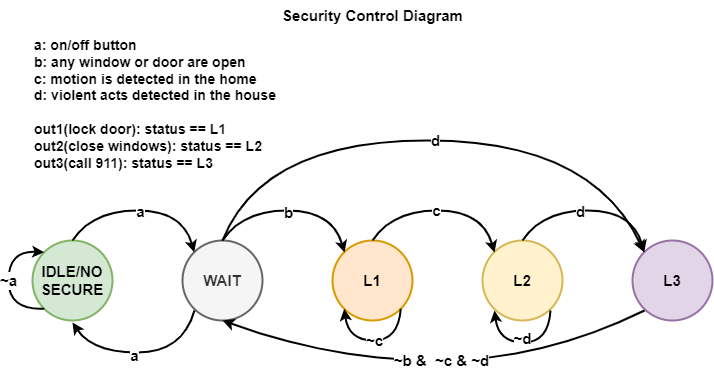

The diagram above was exported from draw.io. Its source (the exported page's mxGraphModel, read from the mxfile embedded in the PNG):
<mxGraphModel dx="1062" dy="619" grid="1" gridSize="10" guides="1" tooltips="1" connect="1" arrows="1" fold="1" page="1" pageScale="1" pageWidth="1169" pageHeight="827" math="0" shadow="0">
  <root>
    <mxCell id="0" />
    <mxCell id="1" parent="0" />
    <mxCell id="Cry9K9lcWHQ8lLctMgY8-1" value="WAIT" style="ellipse;whiteSpace=wrap;html=1;aspect=fixed;strokeWidth=2;fontStyle=1;fontSize=15;fillColor=#f5f5f5;fontColor=#333333;strokeColor=#666666;" vertex="1" parent="1">
      <mxGeometry x="407" y="310" width="80" height="80" as="geometry" />
    </mxCell>
    <mxCell id="Cry9K9lcWHQ8lLctMgY8-2" value="L1" style="ellipse;whiteSpace=wrap;html=1;aspect=fixed;strokeWidth=2;fontStyle=1;fontSize=15;fillColor=#ffe6cc;strokeColor=#d79b00;" vertex="1" parent="1">
      <mxGeometry x="557" y="310" width="80" height="80" as="geometry" />
    </mxCell>
    <mxCell id="Cry9K9lcWHQ8lLctMgY8-3" value="L2" style="ellipse;whiteSpace=wrap;html=1;aspect=fixed;strokeWidth=2;fontStyle=1;fontSize=15;fillColor=#fff2cc;strokeColor=#d6b656;" vertex="1" parent="1">
      <mxGeometry x="707" y="310" width="80" height="80" as="geometry" />
    </mxCell>
    <mxCell id="Cry9K9lcWHQ8lLctMgY8-4" value="L3" style="ellipse;whiteSpace=wrap;html=1;aspect=fixed;strokeWidth=2;fontStyle=1;fontSize=15;fillColor=#e1d5e7;strokeColor=#9673a6;" vertex="1" parent="1">
      <mxGeometry x="857" y="310" width="80" height="80" as="geometry" />
    </mxCell>
    <mxCell id="Cry9K9lcWHQ8lLctMgY8-5" value="IDLE/NO SECURE" style="ellipse;whiteSpace=wrap;html=1;aspect=fixed;strokeWidth=2;fontStyle=1;fontSize=15;fillColor=#d5e8d4;strokeColor=#82b366;" vertex="1" parent="1">
      <mxGeometry x="257" y="310" width="80" height="80" as="geometry" />
    </mxCell>
    <mxCell id="Cry9K9lcWHQ8lLctMgY8-6" value="" style="curved=1;endArrow=classic;html=1;rounded=0;exitX=0.5;exitY=0;exitDx=0;exitDy=0;entryX=0;entryY=0;entryDx=0;entryDy=0;strokeWidth=2;fontStyle=1;fontSize=15;" edge="1" parent="1" source="Cry9K9lcWHQ8lLctMgY8-5" target="Cry9K9lcWHQ8lLctMgY8-1">
      <mxGeometry width="50" height="50" relative="1" as="geometry">
        <mxPoint x="477" y="410" as="sourcePoint" />
        <mxPoint x="527" y="360" as="targetPoint" />
        <Array as="points">
          <mxPoint x="317" y="280" />
          <mxPoint x="407" y="280" />
        </Array>
      </mxGeometry>
    </mxCell>
    <mxCell id="8a4cJDvK7Se0oCyyLTUx-3" value="a" style="edgeLabel;html=1;align=center;verticalAlign=middle;resizable=0;points=[];fontStyle=1;fontSize=15;" vertex="1" connectable="0" parent="Cry9K9lcWHQ8lLctMgY8-6">
      <mxGeometry x="-0.0092" y="-1" relative="1" as="geometry">
        <mxPoint as="offset" />
      </mxGeometry>
    </mxCell>
    <mxCell id="Cry9K9lcWHQ8lLctMgY8-7" value="" style="curved=1;endArrow=classic;html=1;rounded=0;exitX=0.5;exitY=0;exitDx=0;exitDy=0;entryX=0;entryY=0;entryDx=0;entryDy=0;strokeWidth=2;fontStyle=1;fontSize=15;" edge="1" parent="1">
      <mxGeometry width="50" height="50" relative="1" as="geometry">
        <mxPoint x="447" y="310" as="sourcePoint" />
        <mxPoint x="569" y="322" as="targetPoint" />
        <Array as="points">
          <mxPoint x="467" y="280" />
          <mxPoint x="557" y="280" />
        </Array>
      </mxGeometry>
    </mxCell>
    <mxCell id="8a4cJDvK7Se0oCyyLTUx-5" value="b" style="edgeLabel;html=1;align=center;verticalAlign=middle;resizable=0;points=[];fontStyle=1;fontSize=15;" vertex="1" connectable="0" parent="Cry9K9lcWHQ8lLctMgY8-7">
      <mxGeometry x="-0.0416" y="-2" relative="1" as="geometry">
        <mxPoint as="offset" />
      </mxGeometry>
    </mxCell>
    <mxCell id="Cry9K9lcWHQ8lLctMgY8-8" value="" style="curved=1;endArrow=classic;html=1;rounded=0;exitX=0.5;exitY=0;exitDx=0;exitDy=0;entryX=0;entryY=0;entryDx=0;entryDy=0;strokeWidth=2;fontStyle=1;fontSize=15;" edge="1" parent="1">
      <mxGeometry width="50" height="50" relative="1" as="geometry">
        <mxPoint x="597" y="310" as="sourcePoint" />
        <mxPoint x="719" y="322" as="targetPoint" />
        <Array as="points">
          <mxPoint x="617" y="280" />
          <mxPoint x="707" y="280" />
        </Array>
      </mxGeometry>
    </mxCell>
    <mxCell id="8a4cJDvK7Se0oCyyLTUx-6" value="c" style="edgeLabel;html=1;align=center;verticalAlign=middle;resizable=0;points=[];fontStyle=1;fontSize=15;" vertex="1" connectable="0" parent="Cry9K9lcWHQ8lLctMgY8-8">
      <mxGeometry x="-0.0584" relative="1" as="geometry">
        <mxPoint as="offset" />
      </mxGeometry>
    </mxCell>
    <mxCell id="Cry9K9lcWHQ8lLctMgY8-9" value="" style="curved=1;endArrow=classic;html=1;rounded=0;exitX=0.5;exitY=0;exitDx=0;exitDy=0;entryX=0;entryY=0;entryDx=0;entryDy=0;strokeWidth=2;fontStyle=1;fontSize=15;" edge="1" parent="1" target="Cry9K9lcWHQ8lLctMgY8-4">
      <mxGeometry width="50" height="50" relative="1" as="geometry">
        <mxPoint x="747" y="310" as="sourcePoint" />
        <mxPoint x="869" y="322" as="targetPoint" />
        <Array as="points">
          <mxPoint x="767" y="280" />
          <mxPoint x="857" y="280" />
        </Array>
      </mxGeometry>
    </mxCell>
    <mxCell id="8a4cJDvK7Se0oCyyLTUx-7" value="d" style="edgeLabel;html=1;align=center;verticalAlign=middle;resizable=0;points=[];fontStyle=1;fontSize=15;" vertex="1" connectable="0" parent="Cry9K9lcWHQ8lLctMgY8-9">
      <mxGeometry x="-0.1273" y="-1" relative="1" as="geometry">
        <mxPoint as="offset" />
      </mxGeometry>
    </mxCell>
    <mxCell id="Cry9K9lcWHQ8lLctMgY8-10" value="" style="curved=1;endArrow=classic;html=1;rounded=0;exitX=0.5;exitY=0;exitDx=0;exitDy=0;entryX=0.5;entryY=1;entryDx=0;entryDy=0;strokeWidth=2;fontStyle=1;fontSize=15;" edge="1" parent="1" target="Cry9K9lcWHQ8lLctMgY8-1">
      <mxGeometry width="50" height="50" relative="1" as="geometry">
        <mxPoint x="869" y="380" as="sourcePoint" />
        <mxPoint x="747" y="392" as="targetPoint" />
        <Array as="points">
          <mxPoint x="767" y="430" />
          <mxPoint x="557" y="430" />
        </Array>
      </mxGeometry>
    </mxCell>
    <mxCell id="8a4cJDvK7Se0oCyyLTUx-8" value="~b &amp;amp;&amp;nbsp; ~c &amp;amp; ~d" style="edgeLabel;html=1;align=center;verticalAlign=middle;resizable=0;points=[];fontStyle=1;fontSize=15;" vertex="1" connectable="0" parent="Cry9K9lcWHQ8lLctMgY8-10">
      <mxGeometry x="-0.026" relative="1" as="geometry">
        <mxPoint as="offset" />
      </mxGeometry>
    </mxCell>
    <mxCell id="Cry9K9lcWHQ8lLctMgY8-11" value="" style="curved=1;endArrow=classic;html=1;rounded=0;exitX=0.5;exitY=0;exitDx=0;exitDy=0;entryX=0;entryY=0;entryDx=0;entryDy=0;strokeWidth=2;fontStyle=1;fontSize=15;" edge="1" parent="1">
      <mxGeometry width="50" height="50" relative="1" as="geometry">
        <mxPoint x="419" y="380" as="sourcePoint" />
        <mxPoint x="297" y="392" as="targetPoint" />
        <Array as="points">
          <mxPoint x="407" y="422" />
          <mxPoint x="317" y="422" />
        </Array>
      </mxGeometry>
    </mxCell>
    <mxCell id="8a4cJDvK7Se0oCyyLTUx-4" value="a" style="edgeLabel;html=1;align=center;verticalAlign=middle;resizable=0;points=[];fontStyle=1;fontSize=15;" vertex="1" connectable="0" parent="Cry9K9lcWHQ8lLctMgY8-11">
      <mxGeometry x="0.0853" y="3" relative="1" as="geometry">
        <mxPoint as="offset" />
      </mxGeometry>
    </mxCell>
    <mxCell id="Cry9K9lcWHQ8lLctMgY8-12" value="d" style="curved=1;endArrow=classic;html=1;rounded=0;exitX=0.5;exitY=0;exitDx=0;exitDy=0;entryX=0;entryY=0;entryDx=0;entryDy=0;strokeWidth=2;fontStyle=1;fontSize=15;" edge="1" parent="1" target="Cry9K9lcWHQ8lLctMgY8-4">
      <mxGeometry width="50" height="50" relative="1" as="geometry">
        <mxPoint x="447" y="310" as="sourcePoint" />
        <mxPoint x="869" y="320" as="targetPoint" />
        <Array as="points">
          <mxPoint x="487" y="210" />
          <mxPoint x="817" y="210" />
        </Array>
      </mxGeometry>
    </mxCell>
    <mxCell id="8a4cJDvK7Se0oCyyLTUx-1" value="Security Control Diagram" style="text;html=1;align=center;verticalAlign=middle;whiteSpace=wrap;rounded=0;strokeWidth=2;fontStyle=1;fontSize=15;" vertex="1" parent="1">
      <mxGeometry x="490" y="70" width="215" height="30" as="geometry" />
    </mxCell>
    <mxCell id="8a4cJDvK7Se0oCyyLTUx-9" value="a: on/off button&lt;div&gt;b: any window or door are open&lt;/div&gt;&lt;div&gt;c: motion is detected in the home&lt;/div&gt;&lt;div&gt;&lt;span style=&quot;background-color: initial;&quot;&gt;d: violent acts detected in the house&lt;/span&gt;&lt;/div&gt;&lt;div&gt;&lt;span style=&quot;background-color: initial;&quot;&gt;&lt;br&gt;&lt;/span&gt;&lt;/div&gt;&lt;div&gt;&lt;span style=&quot;background-color: initial;&quot;&gt;out1(lock door): status == L1&lt;/span&gt;&lt;/div&gt;out2(close windows): status == L2&lt;div&gt;out3(call 911): status == L3&lt;br&gt;&lt;/div&gt;" style="text;html=1;align=left;verticalAlign=top;whiteSpace=wrap;rounded=0;fontStyle=1;fontSize=14;" vertex="1" parent="1">
      <mxGeometry x="257" y="100" width="266" height="140" as="geometry" />
    </mxCell>
    <mxCell id="8a4cJDvK7Se0oCyyLTUx-10" value="" style="curved=1;endArrow=classic;html=1;rounded=0;exitX=1;exitY=1;exitDx=0;exitDy=0;entryX=0;entryY=1;entryDx=0;entryDy=0;strokeWidth=2;fontStyle=1;fontSize=15;" edge="1" parent="1" source="Cry9K9lcWHQ8lLctMgY8-2" target="Cry9K9lcWHQ8lLctMgY8-2">
      <mxGeometry width="50" height="50" relative="1" as="geometry">
        <mxPoint x="607" y="320" as="sourcePoint" />
        <mxPoint x="729" y="332" as="targetPoint" />
        <Array as="points">
          <mxPoint x="623" y="410" />
          <mxPoint x="573" y="410" />
        </Array>
      </mxGeometry>
    </mxCell>
    <mxCell id="8a4cJDvK7Se0oCyyLTUx-11" value="~c" style="edgeLabel;html=1;align=center;verticalAlign=middle;resizable=0;points=[];fontStyle=1;fontSize=15;" vertex="1" connectable="0" parent="8a4cJDvK7Se0oCyyLTUx-10">
      <mxGeometry x="-0.0584" relative="1" as="geometry">
        <mxPoint x="-3" as="offset" />
      </mxGeometry>
    </mxCell>
    <mxCell id="8a4cJDvK7Se0oCyyLTUx-12" value="" style="curved=1;endArrow=classic;html=1;rounded=0;exitX=1;exitY=1;exitDx=0;exitDy=0;entryX=0;entryY=1;entryDx=0;entryDy=0;strokeWidth=2;fontStyle=1;fontSize=15;" edge="1" parent="1">
      <mxGeometry width="50" height="50" relative="1" as="geometry">
        <mxPoint x="775" y="380" as="sourcePoint" />
        <mxPoint x="719" y="380" as="targetPoint" />
        <Array as="points">
          <mxPoint x="773" y="412" />
          <mxPoint x="723" y="412" />
        </Array>
      </mxGeometry>
    </mxCell>
    <mxCell id="8a4cJDvK7Se0oCyyLTUx-13" value="~d" style="edgeLabel;html=1;align=center;verticalAlign=middle;resizable=0;points=[];fontStyle=1;fontSize=15;" vertex="1" connectable="0" parent="8a4cJDvK7Se0oCyyLTUx-12">
      <mxGeometry x="-0.0584" relative="1" as="geometry">
        <mxPoint x="-4" y="-4" as="offset" />
      </mxGeometry>
    </mxCell>
    <mxCell id="8a4cJDvK7Se0oCyyLTUx-14" value="~a" style="curved=1;endArrow=classic;html=1;rounded=0;exitX=0;exitY=1;exitDx=0;exitDy=0;entryX=0;entryY=0;entryDx=0;entryDy=0;strokeWidth=2;fontStyle=1;fontSize=15;" edge="1" parent="1" source="Cry9K9lcWHQ8lLctMgY8-5" target="Cry9K9lcWHQ8lLctMgY8-5">
      <mxGeometry width="50" height="50" relative="1" as="geometry">
        <mxPoint x="219" y="334" as="sourcePoint" />
        <mxPoint x="163" y="334" as="targetPoint" />
        <Array as="points">
          <mxPoint x="233" y="380" />
          <mxPoint x="233" y="320" />
        </Array>
      </mxGeometry>
    </mxCell>
  </root>
</mxGraphModel>